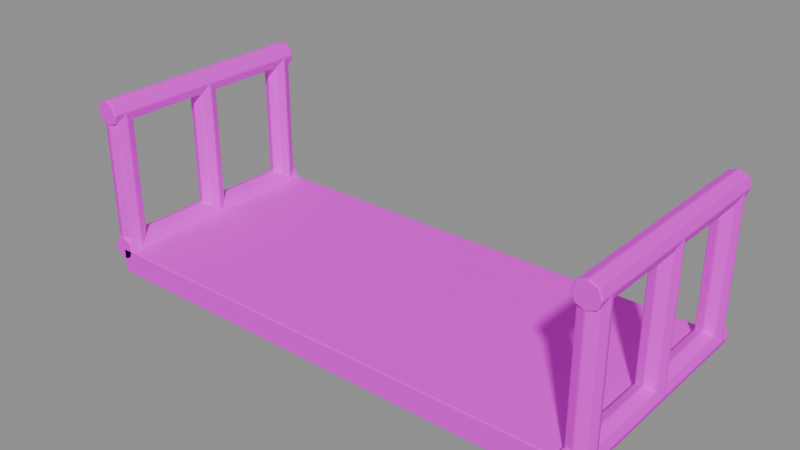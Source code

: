 # Source: stair_landing_optimized.blend  (saved by Blender 4.5.87; exported with 4.5.12 LTS)
import bpy
from mathutils import Matrix  # noqa: F401  (used for matrix-valued properties, if any)

bpy.ops.wm.read_factory_settings(use_empty=True)
scene = bpy.context.scene
scene.name = '组件_stair_landing'

# ---- collections
col_02______stair_landing = bpy.data.collections.new('02_游戏输出_stair_landing'); scene.collection.children.link(col_02______stair_landing)

# ---- images (referenced by path relative to the original .blend; pixels are not part of the script)
import os
ASSET_DIR = os.environ.get("B2B_ASSET_DIR", "")  # directory of the original .blend (textures are referenced by path, not embedded)
HERE = os.path.dirname(os.path.abspath(__file__))  # packed textures are extracted next to this script under _unpacked/

def load_image(name, relpath, width, height, colorspace="sRGB"):
    """Load a texture the original file referenced (path relative to the .blend, or extracted next to this script)."""
    p = next((c for c in (os.path.join(HERE, relpath), os.path.join(ASSET_DIR, relpath)) if relpath and os.path.exists(c)), "")
    if p:
        img = bpy.data.images.load(p, check_existing=True)
        img.name = name
    else:  # same state as the original file: an image datablock whose file is absent (Cycles renders it pink)
        img = bpy.data.images.new(name, width, height)
        img.source = "FILE"
        img.filepath = "//" + (relpath or name)
    img.colorspace_settings.name = colorspace
    return img
img_sea_cabin_timber_8x8_512_png = load_image('sea_cabin_timber_8x8_512.png', 'sea_cabin_timber_8x8_512.png', 1024, 1024, 'sRGB')

# ---- materials (node trees are filled in below, after node groups)
mat_orf2_final_sea_metal = bpy.data.materials.new('ORF2_FINAL_SEA_Metal')

# ---- material node trees
mat_orf2_final_sea_metal.use_nodes = True; mat_orf2_final_sea_metal.node_tree.nodes.clear()
_N = mat_orf2_final_sea_metal.node_tree.nodes; _L = mat_orf2_final_sea_metal.node_tree.links
n0 = _N.new('ShaderNodeBsdfPrincipled'); n0.name = '原理化 BSDF'; n0.location = (0, 0)
n0.inputs[1].default_value = 0.15
n0.inputs[2].default_value = 0.82
n0.inputs[13].default_value = 0.25
n1 = _N.new('ShaderNodeOutputMaterial'); n1.name = '材质输出'; n1.location = (0, 0)
n2 = _N.new('ShaderNodeUVMap'); n2.name = 'UV 贴图'; n2.location = (0, 0)
n2.uv_map = 'PaletteUV'
n3 = _N.new('ShaderNodeTexImage'); n3.name = '图像纹理'; n3.location = (0, 0)
n3.image = img_sea_cabin_timber_8x8_512_png
n3.interpolation = 'Closest'
_L.new(n2.outputs[0], n3.inputs[0])
_L.new(n3.outputs[0], n0.inputs[0])
_L.new(n0.outputs[0], n1.inputs[0])
n1.is_active_output = True

# ---- meshes
me_orf3_stair_landing_002 = bpy.data.meshes.new('ORF3_stair_landing.002')
me_orf3_stair_landing_002.from_pydata([(-2.0, -0.9, 0.0), (2.0, -0.9, 0.0), (2.0, 0.9, 0.0), (-2.0, 0.9, 0.0), (-2.0, -0.9, 0.2), (2.0, -0.9, 0.2), (2.0, 0.9, 0.2), (-2.0, 0.9, 0.2), (-2.1, -0.9, 0.2), (-2.071, -0.9, 0.2707), (-2.0, -0.9, 0.3), (-1.929, -0.9, 0.2707), (-1.9, -0.9, 0.2), (-1.929, -0.9, 0.1293), (-2.0, -0.9, 0.1), (-2.071, -0.9, 0.1293), (-2.1, 0.9, 0.2), (-2.071, 0.9, 0.2707), (-2.0, 0.9, 0.3), (-1.929, 0.9, 0.2707), (-1.9, 0.9, 0.2), (-1.929, 0.9, 0.1293), (-2.0, 0.9, 0.1), (-2.071, 0.9, 0.1293), (-2.1, -0.9, 1.3), (-2.071, -0.9, 1.371), (-2.0, -0.9, 1.4), (-1.929, -0.9, 1.371), (-1.9, -0.9, 1.3), (-1.929, -0.9, 1.229), (-2.0, -0.9, 1.2), (-2.071, -0.9, 1.229), (-2.1, 0.9, 1.3), (-2.071, 0.9, 1.371), (-2.0, 0.9, 1.4), (-1.929, 0.9, 1.371), (-1.9, 0.9, 1.3), (-1.929, 0.9, 1.229), (-2.0, 0.9, 1.2), (-2.071, 0.9, 1.229), (-2.1, -0.8, 0.2), (-2.071, -0.8707, 0.2), (-2.0, -0.9, 0.2), (-1.929, -0.8707, 0.2), (-1.9, -0.8, 0.2), (-1.929, -0.7293, 0.2), (-2.0, -0.7, 0.2), (-2.071, -0.7293, 0.2), (-2.1, -0.8, 1.3), (-2.071, -0.8707, 1.3), (-2.0, -0.9, 1.3), (-1.929, -0.8707, 1.3), (-1.9, -0.8, 1.3), (-1.929, -0.7293, 1.3), (-2.0, -0.7, 1.3), (-2.071, -0.7293, 1.3), (-2.101, -8.806e-09, 0.2), (-2.071, -0.07122, 0.2), (-2.0, -0.1007, 0.2), (-1.929, -0.07122, 0.2), (-1.899, 8.806e-09, 0.2), (-1.929, 0.07122, 0.2), (-2.0, 0.1007, 0.2), (-2.071, 0.07122, 0.2), (-2.101, -8.806e-09, 1.3), (-2.071, -0.07122, 1.3), (-2.0, -0.1007, 1.3), (-1.929, -0.07122, 1.3), (-1.899, 8.806e-09, 1.3), (-1.929, 0.07122, 1.3), (-2.0, 0.1007, 1.3), (-2.071, 0.07122, 1.3), (-2.1, 0.8, 0.2), (-2.071, 0.7293, 0.2), (-2.0, 0.7, 0.2), (-1.929, 0.7293, 0.2), (-1.9, 0.8, 0.2), (-1.929, 0.8707, 0.2), (-2.0, 0.9, 0.2), (-2.071, 0.8707, 0.2), (-2.1, 0.8, 1.3), (-2.071, 0.7293, 1.3), (-2.0, 0.7, 1.3), (-1.929, 0.7293, 1.3), (-1.9, 0.8, 1.3), (-1.929, 0.8707, 1.3), (-2.0, 0.9, 1.3), (-2.071, 0.8707, 1.3), (1.9, -0.9, 0.2), (1.929, -0.9, 0.2707), (2.0, -0.9, 0.3), (2.071, -0.9, 0.2707), (2.1, -0.9, 0.2), (2.071, -0.9, 0.1293), (2.0, -0.9, 0.1), (1.929, -0.9, 0.1293), (1.9, 0.9, 0.2), (1.929, 0.9, 0.2707), (2.0, 0.9, 0.3), (2.071, 0.9, 0.2707), (2.1, 0.9, 0.2), (2.071, 0.9, 0.1293), (2.0, 0.9, 0.1), (1.929, 0.9, 0.1293), (1.9, -0.9, 1.3), (1.929, -0.9, 1.371), (2.0, -0.9, 1.4), (2.071, -0.9, 1.371), (2.1, -0.9, 1.3), (2.071, -0.9, 1.229), (2.0, -0.9, 1.2), (1.929, -0.9, 1.229), (1.9, 0.9, 1.3), (1.929, 0.9, 1.371), (2.0, 0.9, 1.4), (2.071, 0.9, 1.371), (2.1, 0.9, 1.3), (2.071, 0.9, 1.229), (2.0, 0.9, 1.2), (1.929, 0.9, 1.229), (1.9, -0.8, 0.2), (1.929, -0.8707, 0.2), (2.0, -0.9, 0.2), (2.071, -0.8707, 0.2), (2.1, -0.8, 0.2), (2.071, -0.7293, 0.2), (2.0, -0.7, 0.2), (1.929, -0.7293, 0.2), (1.9, -0.8, 1.3), (1.929, -0.8707, 1.3), (2.0, -0.9, 1.3), (2.071, -0.8707, 1.3), (2.1, -0.8, 1.3), (2.071, -0.7293, 1.3), (2.0, -0.7, 1.3), (1.929, -0.7293, 1.3), (1.899, -8.806e-09, 0.2), (1.929, -0.07122, 0.2), (2.0, -0.1007, 0.2), (2.071, -0.07122, 0.2), (2.101, 8.806e-09, 0.2), (2.071, 0.07122, 0.2), (2.0, 0.1007, 0.2), (1.929, 0.07122, 0.2), (1.899, -8.806e-09, 1.3), (1.929, -0.07122, 1.3), (2.0, -0.1007, 1.3), (2.071, -0.07122, 1.3), (2.101, 8.806e-09, 1.3), (2.071, 0.07122, 1.3), (2.0, 0.1007, 1.3), (1.929, 0.07122, 1.3), (1.9, 0.8, 0.2), (1.929, 0.7293, 0.2), (2.0, 0.7, 0.2), (2.071, 0.7293, 0.2), (2.1, 0.8, 0.2), (2.071, 0.8707, 0.2), (2.0, 0.9, 0.2), (1.929, 0.8707, 0.2), (1.9, 0.8, 1.3), (1.929, 0.7293, 1.3), (2.0, 0.7, 1.3), (2.071, 0.7293, 1.3), (2.1, 0.8, 1.3), (2.071, 0.8707, 1.3), (2.0, 0.9, 1.3), (1.929, 0.8707, 1.3)], [], [(0, 3, 2, 1), (0, 1, 5, 4), (1, 2, 6, 5), (2, 3, 7, 6), (3, 0, 4, 7), (4, 5, 6, 7), (15, 14, 13, 12, 11, 10, 9, 8), (16, 17, 18, 19, 20, 21, 22, 23), (8, 9, 17, 16), (9, 10, 18, 17), (10, 11, 19, 18), (11, 12, 20, 19), (12, 13, 21, 20), (13, 14, 22, 21), (14, 15, 23, 22), (15, 8, 16, 23), (31, 30, 29, 28, 27, 26, 25, 24), (32, 33, 34, 35, 36, 37, 38, 39), (24, 25, 33, 32), (25, 26, 34, 33), (26, 27, 35, 34), (27, 28, 36, 35), (28, 29, 37, 36), (29, 30, 38, 37), (30, 31, 39, 38), (31, 24, 32, 39), (47, 46, 45, 44, 43, 42, 41, 40), (48, 49, 50, 51, 52, 53, 54, 55), (40, 41, 49, 48), (41, 42, 50, 49), (42, 43, 51, 50), (43, 44, 52, 51), (44, 45, 53, 52), (45, 46, 54, 53), (46, 47, 55, 54), (47, 40, 48, 55), (63, 62, 61, 60, 59, 58, 57, 56), (64, 65, 66, 67, 68, 69, 70, 71), (56, 57, 65, 64), (57, 58, 66, 65), (58, 59, 67, 66), (59, 60, 68, 67), (60, 61, 69, 68), (61, 62, 70, 69), (62, 63, 71, 70), (63, 56, 64, 71), (79, 78, 77, 76, 75, 74, 73, 72), (80, 81, 82, 83, 84, 85, 86, 87), (72, 73, 81, 80), (73, 74, 82, 81), (74, 75, 83, 82), (75, 76, 84, 83), (76, 77, 85, 84), (77, 78, 86, 85), (78, 79, 87, 86), (79, 72, 80, 87), (95, 94, 93, 92, 91, 90, 89, 88), (96, 97, 98, 99, 100, 101, 102, 103), (88, 89, 97, 96), (89, 90, 98, 97), (90, 91, 99, 98), (91, 92, 100, 99), (92, 93, 101, 100), (93, 94, 102, 101), (94, 95, 103, 102), (95, 88, 96, 103), (111, 110, 109, 108, 107, 106, 105, 104), (112, 113, 114, 115, 116, 117, 118, 119), (104, 105, 113, 112), (105, 106, 114, 113), (106, 107, 115, 114), (107, 108, 116, 115), (108, 109, 117, 116), (109, 110, 118, 117), (110, 111, 119, 118), (111, 104, 112, 119), (127, 126, 125, 124, 123, 122, 121, 120), (128, 129, 130, 131, 132, 133, 134, 135), (120, 121, 129, 128), (121, 122, 130, 129), (122, 123, 131, 130), (123, 124, 132, 131), (124, 125, 133, 132), (125, 126, 134, 133), (126, 127, 135, 134), (127, 120, 128, 135), (143, 142, 141, 140, 139, 138, 137, 136), (144, 145, 146, 147, 148, 149, 150, 151), (136, 137, 145, 144), (137, 138, 146, 145), (138, 139, 147, 146), (139, 140, 148, 147), (140, 141, 149, 148), (141, 142, 150, 149), (142, 143, 151, 150), (143, 136, 144, 151), (159, 158, 157, 156, 155, 154, 153, 152), (160, 161, 162, 163, 164, 165, 166, 167), (152, 153, 161, 160), (153, 154, 162, 161), (154, 155, 163, 162), (155, 156, 164, 163), (156, 157, 165, 164), (157, 158, 166, 165), (158, 159, 167, 166), (159, 152, 160, 167)])
_uv = me_orf3_stair_landing_002.uv_layers.new(name='PaletteUV')
_uv.uv.foreach_set('vector', [0.3375, 0.0625, 0.3125, 0.0875, 0.2875, 0.0625, 0.3125, 0.0375, 0.2125, 0.0625, 0.1875, 0.0875, 0.1625, 0.0625, 0.1875, 0.0375, 0.2125, 0.0625, 0.1875, 0.0875, 0.1625, 0.0625, 0.1875, 0.0375, 0.2125, 0.0625, 0.1875, 0.0875, 0.1625, 0.0625, 0.1875, 0.0375, 0.2125, 0.0625, 0.1875, 0.0875, 0.1625, 0.0625, 0.1875, 0.0375, 0.2125, 0.0625, 0.1875, 0.0875, 0.1625, 0.0625, 0.1875, 0.0375, 0.2125, 0.0625, 0.2052, 0.08018, 0.1875, 0.0875, 0.1698, 0.08018, 0.1625, 0.0625, 0.1698, 0.04482, 0.1875, 0.0375, 0.2052, 0.04482, 0.3375, 0.0625, 0.3302, 0.08018, 0.3125, 0.0875, 0.2948, 0.08018, 0.2875, 0.0625, 0.2948, 0.04482, 0.3125, 0.0375, 0.3302, 0.04482, 0.2125, 0.0625, 0.1875, 0.0875, 0.1625, 0.0625, 0.1875, 0.0375, 0.2125, 0.0625, 0.1875, 0.0875, 0.1625, 0.0625, 0.1875, 0.0375, 0.2125, 0.0625, 0.1875, 0.0875, 0.1625, 0.0625, 0.1875, 0.0375, 0.2125, 0.0625, 0.1875, 0.0875, 0.1625, 0.0625, 0.1875, 0.0375, 0.2125, 0.0625, 0.1875, 0.0875, 0.1625, 0.0625, 0.1875, 0.0375, 0.2125, 0.0625, 0.1875, 0.0875, 0.1625, 0.0625, 0.1875, 0.0375, 0.3375, 0.0625, 0.3125, 0.0875, 0.2875, 0.0625, 0.3125, 0.0375, 0.2125, 0.0625, 0.1875, 0.0875, 0.1625, 0.0625, 0.1875, 0.0375, 0.2125, 0.0625, 0.2052, 0.08018, 0.1875, 0.0875, 0.1698, 0.08018, 0.1625, 0.0625, 0.1698, 0.04482, 0.1875, 0.0375, 0.2052, 0.04482, 0.2125, 0.0625, 0.2052, 0.08018, 0.1875, 0.0875, 0.1698, 0.08018, 0.1625, 0.0625, 0.1698, 0.04482, 0.1875, 0.0375, 0.2052, 0.04482, 0.2125, 0.0625, 0.1875, 0.0875, 0.1625, 0.0625, 0.1875, 0.0375, 0.2125, 0.0625, 0.1875, 0.0875, 0.1625, 0.0625, 0.1875, 0.0375, 0.2125, 0.0625, 0.1875, 0.0875, 0.1625, 0.0625, 0.1875, 0.0375, 0.3375, 0.0625, 0.3125, 0.0875, 0.2875, 0.0625, 0.3125, 0.0375, 0.2125, 0.0625, 0.1875, 0.0875, 0.1625, 0.0625, 0.1875, 0.0375, 0.2125, 0.0625, 0.1875, 0.0875, 0.1625, 0.0625, 0.1875, 0.0375, 0.2125, 0.0625, 0.1875, 0.0875, 0.1625, 0.0625, 0.1875, 0.0375, 0.2125, 0.0625, 0.1875, 0.0875, 0.1625, 0.0625, 0.1875, 0.0375, 0.2125, 0.0625, 0.2052, 0.08018, 0.1875, 0.0875, 0.1698, 0.08018, 0.1625, 0.0625, 0.1698, 0.04482, 0.1875, 0.0375, 0.2052, 0.04482, 0.2125, 0.0625, 0.2052, 0.08018, 0.1875, 0.0875, 0.1698, 0.08018, 0.1625, 0.0625, 0.1698, 0.04482, 0.1875, 0.0375, 0.2052, 0.04482, 0.3375, 0.0625, 0.3125, 0.0875, 0.2875, 0.0625, 0.3125, 0.0375, 0.2125, 0.0625, 0.1875, 0.0875, 0.1625, 0.0625, 0.1875, 0.0375, 0.2125, 0.0625, 0.1875, 0.0875, 0.1625, 0.0625, 0.1875, 0.0375, 0.2125, 0.0625, 0.1875, 0.0875, 0.1625, 0.0625, 0.1875, 0.0375, 0.2125, 0.0625, 0.1875, 0.0875, 0.1625, 0.0625, 0.1875, 0.0375, 0.2125, 0.0625, 0.1875, 0.0875, 0.1625, 0.0625, 0.1875, 0.0375, 0.2125, 0.0625, 0.1875, 0.0875, 0.1625, 0.0625, 0.1875, 0.0375, 0.3375, 0.0625, 0.3125, 0.0875, 0.2875, 0.0625, 0.3125, 0.0375, 0.2125, 0.0625, 0.2052, 0.08018, 0.1875, 0.0875, 0.1698, 0.08018, 0.1625, 0.0625, 0.1698, 0.04482, 0.1875, 0.0375, 0.2052, 0.04482, 0.2125, 0.0625, 0.2052, 0.08018, 0.1875, 0.0875, 0.1698, 0.08018, 0.1625, 0.0625, 0.1698, 0.04482, 0.1875, 0.0375, 0.2052, 0.04482, 0.2125, 0.0625, 0.1875, 0.0875, 0.1625, 0.0625, 0.1875, 0.0375, 0.2125, 0.0625, 0.1875, 0.0875, 0.1625, 0.0625, 0.1875, 0.0375, 0.2125, 0.0625, 0.1875, 0.0875, 0.1625, 0.0625, 0.1875, 0.0375, 0.2125, 0.0625, 0.1875, 0.0875, 0.1625, 0.0625, 0.1875, 0.0375, 0.3375, 0.0625, 0.3125, 0.0875, 0.2875, 0.0625, 0.3125, 0.0375, 0.2125, 0.0625, 0.1875, 0.0875, 0.1625, 0.0625, 0.1875, 0.0375, 0.2125, 0.0625, 0.1875, 0.0875, 0.1625, 0.0625, 0.1875, 0.0375, 0.2125, 0.0625, 0.1875, 0.0875, 0.1625, 0.0625, 0.1875, 0.0375, 0.2125, 0.0625, 0.2052, 0.08018, 0.1875, 0.0875, 0.1698, 0.08018, 0.1625, 0.0625, 0.1698, 0.04482, 0.1875, 0.0375, 0.2052, 0.04482, 0.2125, 0.0625, 0.2052, 0.08018, 0.1875, 0.0875, 0.1698, 0.08018, 0.1625, 0.0625, 0.1698, 0.04482, 0.1875, 0.0375, 0.2052, 0.04482, 0.2125, 0.0625, 0.1875, 0.0875, 0.1625, 0.0625, 0.1875, 0.0375, 0.3375, 0.0625, 0.3125, 0.0875, 0.2875, 0.0625, 0.3125, 0.0375, 0.2125, 0.0625, 0.1875, 0.0875, 0.1625, 0.0625, 0.1875, 0.0375, 0.2125, 0.0625, 0.1875, 0.0875, 0.1625, 0.0625, 0.1875, 0.0375, 0.2125, 0.0625, 0.1875, 0.0875, 0.1625, 0.0625, 0.1875, 0.0375, 0.2125, 0.0625, 0.1875, 0.0875, 0.1625, 0.0625, 0.1875, 0.0375, 0.2125, 0.0625, 0.1875, 0.0875, 0.1625, 0.0625, 0.1875, 0.0375, 0.2125, 0.0625, 0.1875, 0.0875, 0.1625, 0.0625, 0.1875, 0.0375, 0.3375, 0.0625, 0.3302, 0.08018, 0.3125, 0.0875, 0.2948, 0.08018, 0.2875, 0.0625, 0.2948, 0.04482, 0.3125, 0.0375, 0.3302, 0.04482, 0.2125, 0.0625, 0.2052, 0.08018, 0.1875, 0.0875, 0.1698, 0.08018, 0.1625, 0.0625, 0.1698, 0.04482, 0.1875, 0.0375, 0.2052, 0.04482, 0.2125, 0.0625, 0.1875, 0.0875, 0.1625, 0.0625, 0.1875, 0.0375, 0.2125, 0.0625, 0.1875, 0.0875, 0.1625, 0.0625, 0.1875, 0.0375, 0.2125, 0.0625, 0.1875, 0.0875, 0.1625, 0.0625, 0.1875, 0.0375, 0.2125, 0.0625, 0.1875, 0.0875, 0.1625, 0.0625, 0.1875, 0.0375, 0.2125, 0.0625, 0.1875, 0.0875, 0.1625, 0.0625, 0.1875, 0.0375, 0.3375, 0.0625, 0.3125, 0.0875, 0.2875, 0.0625, 0.3125, 0.0375, 0.2125, 0.0625, 0.1875, 0.0875, 0.1625, 0.0625, 0.1875, 0.0375, 0.2125, 0.0625, 0.1875, 0.0875, 0.1625, 0.0625, 0.1875, 0.0375, 0.2125, 0.0625, 0.2052, 0.08018, 0.1875, 0.0875, 0.1698, 0.08018, 0.1625, 0.0625, 0.1698, 0.04482, 0.1875, 0.0375, 0.2052, 0.04482, 0.2125, 0.0625, 0.2052, 0.08018, 0.1875, 0.0875, 0.1698, 0.08018, 0.1625, 0.0625, 0.1698, 0.04482, 0.1875, 0.0375, 0.2052, 0.04482, 0.2125, 0.0625, 0.1875, 0.0875, 0.1625, 0.0625, 0.1875, 0.0375, 0.2125, 0.0625, 0.1875, 0.0875, 0.1625, 0.0625, 0.1875, 0.0375, 0.3375, 0.0625, 0.3125, 0.0875, 0.2875, 0.0625, 0.3125, 0.0375, 0.2125, 0.0625, 0.1875, 0.0875, 0.1625, 0.0625, 0.1875, 0.0375, 0.2125, 0.0625, 0.1875, 0.0875, 0.1625, 0.0625, 0.1875, 0.0375, 0.2125, 0.0625, 0.1875, 0.0875, 0.1625, 0.0625, 0.1875, 0.0375, 0.2125, 0.0625, 0.1875, 0.0875, 0.1625, 0.0625, 0.1875, 0.0375, 0.2125, 0.0625, 0.1875, 0.0875, 0.1625, 0.0625, 0.1875, 0.0375, 0.2125, 0.0625, 0.2052, 0.08018, 0.1875, 0.0875, 0.1698, 0.08018, 0.1625, 0.0625, 0.1698, 0.04482, 0.1875, 0.0375, 0.2052, 0.04482, 0.3375, 0.0625, 0.3302, 0.08018, 0.3125, 0.0875, 0.2948, 0.08018, 0.2875, 0.0625, 0.2948, 0.04482, 0.3125, 0.0375, 0.3302, 0.04482, 0.2125, 0.0625, 0.1875, 0.0875, 0.1625, 0.0625, 0.1875, 0.0375, 0.2125, 0.0625, 0.1875, 0.0875, 0.1625, 0.0625, 0.1875, 0.0375, 0.2125, 0.0625, 0.1875, 0.0875, 0.1625, 0.0625, 0.1875, 0.0375, 0.2125, 0.0625, 0.1875, 0.0875, 0.1625, 0.0625, 0.1875, 0.0375, 0.2125, 0.0625, 0.1875, 0.0875, 0.1625, 0.0625, 0.1875, 0.0375, 0.2125, 0.0625, 0.1875, 0.0875, 0.1625, 0.0625, 0.1875, 0.0375, 0.3375, 0.0625, 0.3125, 0.0875, 0.2875, 0.0625, 0.3125, 0.0375, 0.2125, 0.0625, 0.1875, 0.0875, 0.1625, 0.0625, 0.1875, 0.0375, 0.2125, 0.0625, 0.2052, 0.08018, 0.1875, 0.0875, 0.1698, 0.08018, 0.1625, 0.0625, 0.1698, 0.04482, 0.1875, 0.0375, 0.2052, 0.04482, 0.2125, 0.0625, 0.2052, 0.08018, 0.1875, 0.0875, 0.1698, 0.08018, 0.1625, 0.0625, 0.1698, 0.04482, 0.1875, 0.0375, 0.2052, 0.04482, 0.2125, 0.0625, 0.1875, 0.0875, 0.1625, 0.0625, 0.1875, 0.0375, 0.2125, 0.0625, 0.1875, 0.0875, 0.1625, 0.0625, 0.1875, 0.0375, 0.2125, 0.0625, 0.1875, 0.0875, 0.1625, 0.0625, 0.1875, 0.0375, 0.3375, 0.0625, 0.3125, 0.0875, 0.2875, 0.0625, 0.3125, 0.0375, 0.2125, 0.0625, 0.1875, 0.0875, 0.1625, 0.0625, 0.1875, 0.0375, 0.2125, 0.0625, 0.1875, 0.0875, 0.1625, 0.0625, 0.1875, 0.0375, 0.2125, 0.0625, 0.1875, 0.0875, 0.1625, 0.0625, 0.1875, 0.0375, 0.2125, 0.0625, 0.1875, 0.0875, 0.1625, 0.0625, 0.1875, 0.0375, 0.2125, 0.0625, 0.2052, 0.08018, 0.1875, 0.0875, 0.1698, 0.08018, 0.1625, 0.0625, 0.1698, 0.04482, 0.1875, 0.0375, 0.2052, 0.04482, 0.2125, 0.0625, 0.2052, 0.08018, 0.1875, 0.0875, 0.1698, 0.08018, 0.1625, 0.0625, 0.1698, 0.04482, 0.1875, 0.0375, 0.2052, 0.04482, 0.3375, 0.0625, 0.3125, 0.0875, 0.2875, 0.0625, 0.3125, 0.0375, 0.2125, 0.0625, 0.1875, 0.0875, 0.1625, 0.0625, 0.1875, 0.0375, 0.2125, 0.0625, 0.1875, 0.0875, 0.1625, 0.0625, 0.1875, 0.0375, 0.2125, 0.0625, 0.1875, 0.0875, 0.1625, 0.0625, 0.1875, 0.0375, 0.2125, 0.0625, 0.1875, 0.0875, 0.1625, 0.0625, 0.1875, 0.0375, 0.2125, 0.0625, 0.1875, 0.0875, 0.1625, 0.0625, 0.1875, 0.0375, 0.2125, 0.0625, 0.1875, 0.0875, 0.1625, 0.0625, 0.1875, 0.0375, 0.3375, 0.0625, 0.3125, 0.0875, 0.2875, 0.0625, 0.3125, 0.0375])
me_orf3_stair_landing_002.materials.append(mat_orf2_final_sea_metal)
me_orf3_stair_landing_002.update()

# ---- objects
ob_orf3___________1_001 = bpy.data.objects.new('ORF3_消防梯折返休息平台_1.001', me_orf3_stair_landing_002)

# ---- transforms, parenting, visibility, modifiers, constraints
ob_orf3___________1_001.location = (0.0, 0.0, 0.0)
_m = ob_orf3___________1_001.modifiers.new('项目实体柔边_三段', 'BEVEL')
_m.width = 0.01
_m.width_pct = 0.01
_m.segments = 3

# ---- collection membership
col_02______stair_landing.objects.link(ob_orf3___________1_001)

# ---- scene / render settings (as saved in the file)
scene.frame_start = 1; scene.frame_end = 250; scene.frame_set(1)
scene.render.engine = 'BLENDER_EEVEE_NEXT'
scene.render.image_settings.exr_codec = 'NONE'
scene.render.simplify_subdivision_render = 0
scene.render.simplify_child_particles_render = 0.0
scene.eevee.use_volume_custom_range = False
scene.eevee.use_fast_gi = False
scene.eevee.use_shadows = False
scene.view_settings.white_balance_temperature = 0.0
scene.view_settings.white_balance_tint = 0.0
scene.view_settings.white_balance_whitepoint = (2.97, 0.5193, -0.0414)
bpy.context.view_layer.update()

# ---- added for rendering (the .blend has no active camera and no usable light): camera, sun + grey world if the file has none
cam_auto = bpy.data.cameras.new('AutoCamera')
cam_auto.lens = 50.0
cam_auto.sensor_width = 36.0
cam_auto.clip_end = 1000.0
ob_auto_camera = bpy.data.objects.new('AutoCamera', cam_auto)
scene.collection.objects.link(ob_auto_camera)
ob_auto_camera.location = (4.41926, -5.30311, 4.23414)
ob_auto_camera.rotation_euler = (1.09748, -7.21219e-08, 0.694738)
scene.camera = ob_auto_camera
light_auto_sun = bpy.data.lights.new('AutoSun', 'SUN')
light_auto_sun.energy = 3.0
light_auto_sun.angle = 0.0523599
ob_auto_sun = bpy.data.objects.new('AutoSun', light_auto_sun)
scene.collection.objects.link(ob_auto_sun)
ob_auto_sun.rotation_euler = (0.872665, 0.174533, 0.523599)
if scene.world is None:
    world_auto = bpy.data.worlds.new('AutoWorld')
    world_auto.color = (0.3, 0.3, 0.3)
    scene.world = world_auto
bpy.context.view_layer.update()
